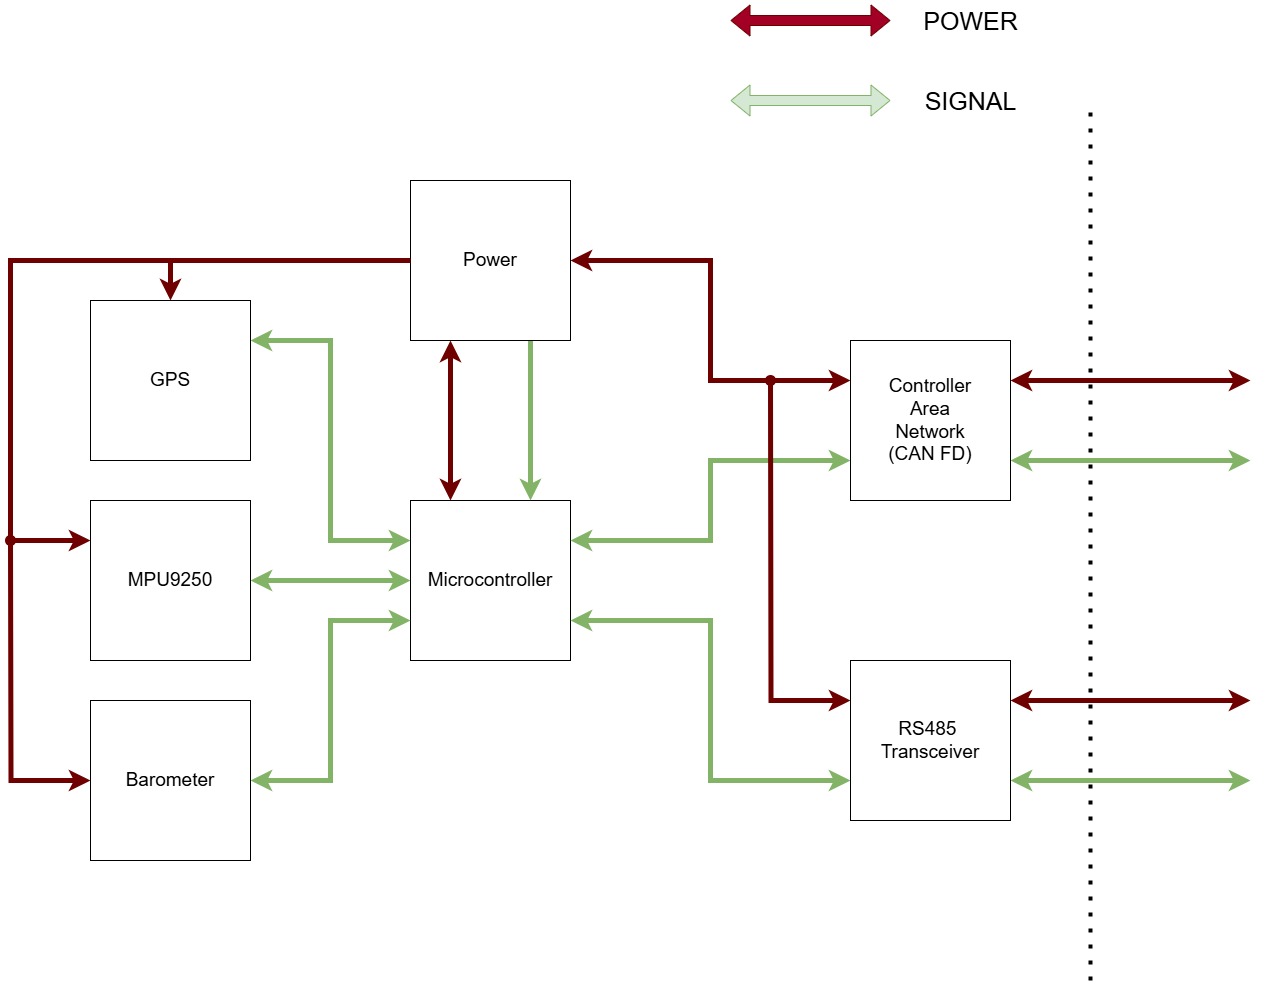

The diagram above was exported from draw.io. Its source (the exported page's mxGraphModel, read from the mxfile embedded in the PNG):
<mxGraphModel dx="2035" dy="1208" grid="1" gridSize="10" guides="1" tooltips="1" connect="1" arrows="1" fold="1" page="1" pageScale="1.5" pageWidth="1169" pageHeight="826" background="none" math="0" shadow="0">
  <root>
    <mxCell id="0" style=";html=1;" />
    <mxCell id="1" style=";html=1;" parent="0" />
    <mxCell id="9AY6oYRGrekf9OJEEQc0-19" style="edgeStyle=orthogonalEdgeStyle;rounded=0;orthogonalLoop=1;jettySize=auto;html=1;exitX=0;exitY=0.25;exitDx=0;exitDy=0;entryX=1;entryY=0.25;entryDx=0;entryDy=0;startArrow=classic;startFill=1;fillColor=#d5e8d4;strokeColor=#82b366;strokeWidth=5;" edge="1" parent="1" source="9AY6oYRGrekf9OJEEQc0-1" target="9AY6oYRGrekf9OJEEQc0-17">
      <mxGeometry relative="1" as="geometry" />
    </mxCell>
    <mxCell id="9AY6oYRGrekf9OJEEQc0-21" style="edgeStyle=orthogonalEdgeStyle;rounded=0;orthogonalLoop=1;jettySize=auto;html=1;entryX=1;entryY=0.5;entryDx=0;entryDy=0;startArrow=classic;startFill=1;fillColor=#d5e8d4;strokeColor=#82b366;strokeWidth=5;" edge="1" parent="1" source="9AY6oYRGrekf9OJEEQc0-1" target="9AY6oYRGrekf9OJEEQc0-20">
      <mxGeometry relative="1" as="geometry" />
    </mxCell>
    <mxCell id="9AY6oYRGrekf9OJEEQc0-1" value="&lt;font style=&quot;font-size: 19px;&quot;&gt;Microcontroller&lt;/font&gt;" style="whiteSpace=wrap;html=1;aspect=fixed;" vertex="1" parent="1">
      <mxGeometry x="840" y="680" width="160" height="160" as="geometry" />
    </mxCell>
    <mxCell id="9AY6oYRGrekf9OJEEQc0-5" style="edgeStyle=orthogonalEdgeStyle;rounded=0;orthogonalLoop=1;jettySize=auto;html=1;entryX=1;entryY=0.25;entryDx=0;entryDy=0;startArrow=classic;startFill=1;fillColor=#d5e8d4;strokeColor=#82b366;strokeWidth=5;exitX=0;exitY=0.75;exitDx=0;exitDy=0;" edge="1" parent="1" source="9AY6oYRGrekf9OJEEQc0-2" target="9AY6oYRGrekf9OJEEQc0-1">
      <mxGeometry relative="1" as="geometry" />
    </mxCell>
    <mxCell id="9AY6oYRGrekf9OJEEQc0-8" style="edgeStyle=orthogonalEdgeStyle;rounded=0;orthogonalLoop=1;jettySize=auto;html=1;exitX=1;exitY=0.25;exitDx=0;exitDy=0;startArrow=classic;startFill=1;fillColor=#a20025;strokeColor=#6F0000;strokeWidth=5;" edge="1" parent="1" source="9AY6oYRGrekf9OJEEQc0-2">
      <mxGeometry relative="1" as="geometry">
        <mxPoint x="1680" y="560" as="targetPoint" />
      </mxGeometry>
    </mxCell>
    <mxCell id="9AY6oYRGrekf9OJEEQc0-9" style="edgeStyle=orthogonalEdgeStyle;rounded=0;orthogonalLoop=1;jettySize=auto;html=1;exitX=1;exitY=0.75;exitDx=0;exitDy=0;startArrow=classic;startFill=1;fillColor=#d5e8d4;strokeColor=#82b366;strokeWidth=5;" edge="1" parent="1" source="9AY6oYRGrekf9OJEEQc0-2">
      <mxGeometry relative="1" as="geometry">
        <mxPoint x="1680" y="640" as="targetPoint" />
      </mxGeometry>
    </mxCell>
    <mxCell id="9AY6oYRGrekf9OJEEQc0-2" value="&lt;font style=&quot;font-size: 19px;&quot;&gt;Controller&lt;/font&gt;&lt;div&gt;&lt;font style=&quot;font-size: 19px;&quot;&gt;Area&lt;/font&gt;&lt;/div&gt;&lt;div&gt;&lt;font style=&quot;font-size: 19px;&quot;&gt;Network&lt;/font&gt;&lt;/div&gt;&lt;div&gt;&lt;font style=&quot;font-size: 19px;&quot;&gt;(CAN FD)&lt;/font&gt;&lt;/div&gt;" style="whiteSpace=wrap;html=1;aspect=fixed;" vertex="1" parent="1">
      <mxGeometry x="1280" y="520" width="160" height="160" as="geometry" />
    </mxCell>
    <mxCell id="9AY6oYRGrekf9OJEEQc0-6" style="edgeStyle=orthogonalEdgeStyle;rounded=0;orthogonalLoop=1;jettySize=auto;html=1;entryX=1;entryY=0.75;entryDx=0;entryDy=0;startArrow=classic;startFill=1;fillColor=#d5e8d4;strokeColor=#82b366;strokeWidth=5;exitX=0;exitY=0.75;exitDx=0;exitDy=0;" edge="1" parent="1" source="9AY6oYRGrekf9OJEEQc0-4" target="9AY6oYRGrekf9OJEEQc0-1">
      <mxGeometry relative="1" as="geometry" />
    </mxCell>
    <mxCell id="9AY6oYRGrekf9OJEEQc0-10" style="edgeStyle=orthogonalEdgeStyle;rounded=0;orthogonalLoop=1;jettySize=auto;html=1;exitX=1;exitY=0.25;exitDx=0;exitDy=0;startArrow=classic;startFill=1;fillColor=#a20025;strokeColor=#6F0000;strokeWidth=5;" edge="1" parent="1" source="9AY6oYRGrekf9OJEEQc0-4">
      <mxGeometry relative="1" as="geometry">
        <mxPoint x="1680" y="880" as="targetPoint" />
      </mxGeometry>
    </mxCell>
    <mxCell id="9AY6oYRGrekf9OJEEQc0-11" style="edgeStyle=orthogonalEdgeStyle;rounded=0;orthogonalLoop=1;jettySize=auto;html=1;exitX=1;exitY=0.75;exitDx=0;exitDy=0;startArrow=classic;startFill=1;fillColor=#d5e8d4;strokeColor=#82b366;strokeWidth=5;" edge="1" parent="1" source="9AY6oYRGrekf9OJEEQc0-4">
      <mxGeometry relative="1" as="geometry">
        <mxPoint x="1680" y="960" as="targetPoint" />
      </mxGeometry>
    </mxCell>
    <mxCell id="9AY6oYRGrekf9OJEEQc0-14" style="edgeStyle=orthogonalEdgeStyle;rounded=0;orthogonalLoop=1;jettySize=auto;html=1;endArrow=oval;startFill=1;endFill=1;startArrow=classic;strokeWidth=5;fillColor=#a20025;strokeColor=#6F0000;exitX=0;exitY=0.25;exitDx=0;exitDy=0;" edge="1" parent="1" source="9AY6oYRGrekf9OJEEQc0-4">
      <mxGeometry relative="1" as="geometry">
        <mxPoint x="1200" y="560" as="targetPoint" />
      </mxGeometry>
    </mxCell>
    <mxCell id="9AY6oYRGrekf9OJEEQc0-4" value="&lt;font style=&quot;font-size: 19px;&quot;&gt;RS485&amp;nbsp;&lt;/font&gt;&lt;div&gt;&lt;font style=&quot;font-size: 19px;&quot;&gt;Transceiver&lt;/font&gt;&lt;/div&gt;" style="whiteSpace=wrap;html=1;aspect=fixed;" vertex="1" parent="1">
      <mxGeometry x="1280" y="840" width="160" height="160" as="geometry" />
    </mxCell>
    <mxCell id="9AY6oYRGrekf9OJEEQc0-7" value="" style="endArrow=none;dashed=1;html=1;dashPattern=1 3;strokeWidth=4;rounded=0;" edge="1" parent="1">
      <mxGeometry width="50" height="50" relative="1" as="geometry">
        <mxPoint x="1520" y="1160" as="sourcePoint" />
        <mxPoint x="1520" y="280" as="targetPoint" />
      </mxGeometry>
    </mxCell>
    <mxCell id="9AY6oYRGrekf9OJEEQc0-13" style="edgeStyle=orthogonalEdgeStyle;rounded=0;orthogonalLoop=1;jettySize=auto;html=1;entryX=0;entryY=0.25;entryDx=0;entryDy=0;startArrow=classic;startFill=1;strokeWidth=5;fillColor=#a20025;strokeColor=#6F0000;" edge="1" parent="1" source="9AY6oYRGrekf9OJEEQc0-12" target="9AY6oYRGrekf9OJEEQc0-2">
      <mxGeometry relative="1" as="geometry">
        <mxPoint x="1150" y="510" as="targetPoint" />
      </mxGeometry>
    </mxCell>
    <mxCell id="9AY6oYRGrekf9OJEEQc0-15" style="edgeStyle=orthogonalEdgeStyle;rounded=0;orthogonalLoop=1;jettySize=auto;html=1;entryX=0.25;entryY=0;entryDx=0;entryDy=0;startArrow=classic;startFill=1;fillColor=#a20025;strokeColor=#6F0000;strokeWidth=5;exitX=0.25;exitY=1;exitDx=0;exitDy=0;" edge="1" parent="1" source="9AY6oYRGrekf9OJEEQc0-12" target="9AY6oYRGrekf9OJEEQc0-1">
      <mxGeometry relative="1" as="geometry" />
    </mxCell>
    <mxCell id="9AY6oYRGrekf9OJEEQc0-16" style="edgeStyle=orthogonalEdgeStyle;rounded=0;orthogonalLoop=1;jettySize=auto;html=1;exitX=0.75;exitY=1;exitDx=0;exitDy=0;entryX=0.75;entryY=0;entryDx=0;entryDy=0;fillColor=#d5e8d4;strokeColor=#82b366;strokeWidth=5;" edge="1" parent="1" source="9AY6oYRGrekf9OJEEQc0-12" target="9AY6oYRGrekf9OJEEQc0-1">
      <mxGeometry relative="1" as="geometry" />
    </mxCell>
    <mxCell id="9AY6oYRGrekf9OJEEQc0-12" value="&lt;font style=&quot;font-size: 19px;&quot;&gt;Power&lt;/font&gt;" style="whiteSpace=wrap;html=1;aspect=fixed;" vertex="1" parent="1">
      <mxGeometry x="840" y="360" width="160" height="160" as="geometry" />
    </mxCell>
    <mxCell id="9AY6oYRGrekf9OJEEQc0-18" style="edgeStyle=orthogonalEdgeStyle;rounded=0;orthogonalLoop=1;jettySize=auto;html=1;exitX=0.5;exitY=0;exitDx=0;exitDy=0;entryX=0;entryY=0.5;entryDx=0;entryDy=0;fillColor=#a20025;strokeColor=#6F0000;strokeWidth=5;startArrow=classic;startFill=0;endArrow=none;" edge="1" parent="1" source="9AY6oYRGrekf9OJEEQc0-17" target="9AY6oYRGrekf9OJEEQc0-12">
      <mxGeometry relative="1" as="geometry" />
    </mxCell>
    <mxCell id="9AY6oYRGrekf9OJEEQc0-17" value="&lt;font style=&quot;font-size: 19px;&quot;&gt;GPS&lt;/font&gt;" style="whiteSpace=wrap;html=1;aspect=fixed;" vertex="1" parent="1">
      <mxGeometry x="520" y="480" width="160" height="160" as="geometry" />
    </mxCell>
    <mxCell id="9AY6oYRGrekf9OJEEQc0-22" style="edgeStyle=orthogonalEdgeStyle;rounded=0;orthogonalLoop=1;jettySize=auto;html=1;exitX=0;exitY=0.25;exitDx=0;exitDy=0;startArrow=classic;startFill=0;endArrow=none;fillColor=#a20025;strokeColor=#6F0000;strokeWidth=5;" edge="1" parent="1" source="9AY6oYRGrekf9OJEEQc0-20">
      <mxGeometry relative="1" as="geometry">
        <mxPoint x="600" y="440" as="targetPoint" />
        <Array as="points">
          <mxPoint x="440" y="720" />
          <mxPoint x="440" y="440" />
        </Array>
      </mxGeometry>
    </mxCell>
    <mxCell id="9AY6oYRGrekf9OJEEQc0-20" value="&lt;font style=&quot;font-size: 19px;&quot;&gt;MPU9250&lt;/font&gt;" style="whiteSpace=wrap;html=1;aspect=fixed;" vertex="1" parent="1">
      <mxGeometry x="520" y="680" width="160" height="160" as="geometry" />
    </mxCell>
    <mxCell id="9AY6oYRGrekf9OJEEQc0-24" style="edgeStyle=orthogonalEdgeStyle;rounded=0;orthogonalLoop=1;jettySize=auto;html=1;startArrow=classic;startFill=1;endArrow=oval;endFill=1;strokeWidth=5;fillColor=#a20025;strokeColor=#6F0000;" edge="1" parent="1" source="9AY6oYRGrekf9OJEEQc0-23">
      <mxGeometry relative="1" as="geometry">
        <mxPoint x="440" y="720" as="targetPoint" />
      </mxGeometry>
    </mxCell>
    <mxCell id="9AY6oYRGrekf9OJEEQc0-25" style="edgeStyle=orthogonalEdgeStyle;rounded=0;orthogonalLoop=1;jettySize=auto;html=1;exitX=1;exitY=0.5;exitDx=0;exitDy=0;entryX=0;entryY=0.75;entryDx=0;entryDy=0;startArrow=classic;startFill=1;fillColor=#d5e8d4;strokeColor=#82b366;strokeWidth=5;" edge="1" parent="1" source="9AY6oYRGrekf9OJEEQc0-23" target="9AY6oYRGrekf9OJEEQc0-1">
      <mxGeometry relative="1" as="geometry" />
    </mxCell>
    <mxCell id="9AY6oYRGrekf9OJEEQc0-23" value="&lt;font style=&quot;font-size: 19px;&quot;&gt;Barometer&lt;/font&gt;" style="whiteSpace=wrap;html=1;aspect=fixed;" vertex="1" parent="1">
      <mxGeometry x="520" y="880" width="160" height="160" as="geometry" />
    </mxCell>
    <mxCell id="9AY6oYRGrekf9OJEEQc0-26" value="" style="shape=flexArrow;endArrow=classic;startArrow=classic;html=1;rounded=0;fillColor=#d5e8d4;strokeColor=#82b366;" edge="1" parent="1">
      <mxGeometry width="100" height="100" relative="1" as="geometry">
        <mxPoint x="1160" y="280" as="sourcePoint" />
        <mxPoint x="1320" y="280" as="targetPoint" />
      </mxGeometry>
    </mxCell>
    <mxCell id="9AY6oYRGrekf9OJEEQc0-27" value="&lt;font style=&quot;font-size: 25px;&quot;&gt;SIGNAL&lt;/font&gt;" style="text;html=1;align=center;verticalAlign=middle;resizable=0;points=[];autosize=1;strokeColor=none;fillColor=none;" vertex="1" parent="1">
      <mxGeometry x="1340" y="260" width="120" height="40" as="geometry" />
    </mxCell>
    <mxCell id="9AY6oYRGrekf9OJEEQc0-28" value="" style="shape=flexArrow;endArrow=classic;startArrow=classic;html=1;rounded=0;fillColor=#a20025;strokeColor=#6F0000;" edge="1" parent="1">
      <mxGeometry width="100" height="100" relative="1" as="geometry">
        <mxPoint x="1160" y="200" as="sourcePoint" />
        <mxPoint x="1320" y="200" as="targetPoint" />
      </mxGeometry>
    </mxCell>
    <mxCell id="9AY6oYRGrekf9OJEEQc0-29" value="&lt;font style=&quot;font-size: 25px;&quot;&gt;POWER&lt;/font&gt;" style="text;html=1;align=center;verticalAlign=middle;resizable=0;points=[];autosize=1;strokeColor=none;fillColor=none;" vertex="1" parent="1">
      <mxGeometry x="1340" y="180" width="120" height="40" as="geometry" />
    </mxCell>
  </root>
</mxGraphModel>